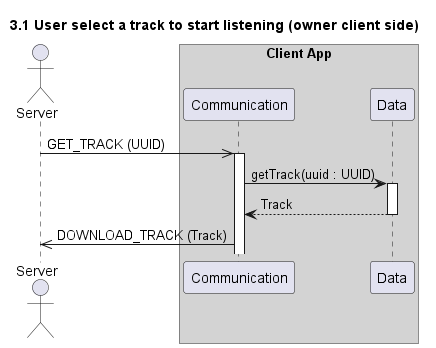

The diagram above was rendered by PlantUML. Its source (embedded in the PNG):
@startuml 3.1 User select a track to start listening (owner client side)
title 3.1 User select a track to start listening (owner client side)

actor "Server" as server
box "Client App" #LightGray
    participant "Communication" as com
    participant "Data" as data
end box

server ->> com++: GET_TRACK (UUID)
com->data++: getTrack(uuid : UUID)
return Track
com->>server: DOWNLOAD_TRACK (Track) 

@enduml